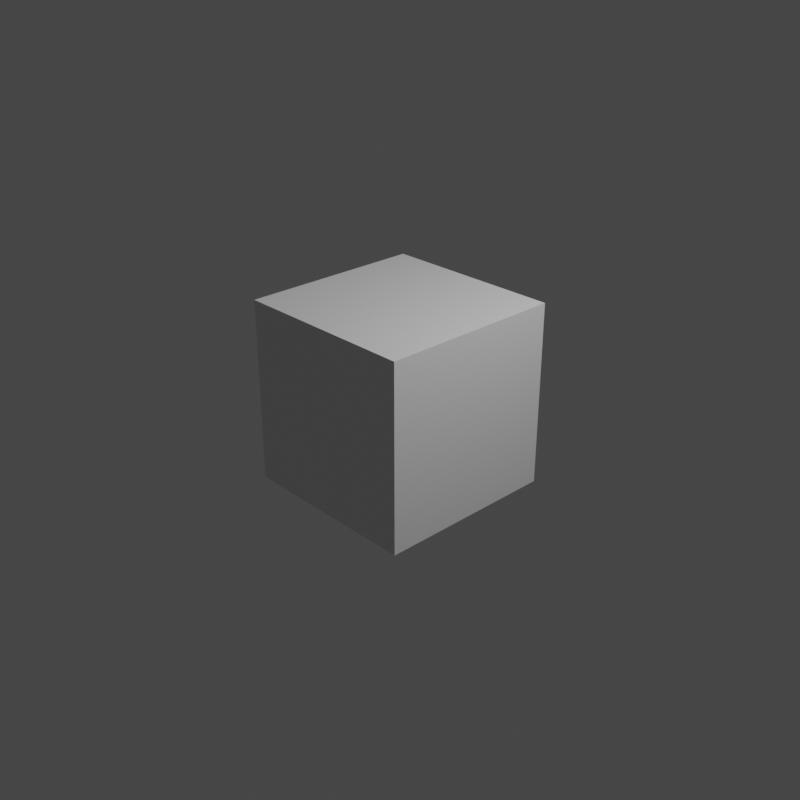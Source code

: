# Source: practice_cube.blend  (saved by Blender 2.93.21; exported with 4.5.12 LTS)
import bpy
from mathutils import Matrix  # noqa: F401  (used for matrix-valued properties, if any)

bpy.ops.wm.read_factory_settings(use_empty=True)
scene = bpy.context.scene
scene.name = 'Scene'

# ---- collections
col_collection = bpy.data.collections.new('Collection'); scene.collection.children.link(col_collection)

# ---- materials (node trees are filled in below, after node groups)
mat_material = bpy.data.materials.new('Material')
mat_material.alpha_threshold = 0.0
mat_material.use_transparent_shadow = False
mat_material.line_color = (0.0, 0.0, 0.0, 1.0)

# ---- material node trees
mat_material.use_nodes = True; mat_material.node_tree.nodes.clear()
_N = mat_material.node_tree.nodes; _L = mat_material.node_tree.links
n0 = _N.new('ShaderNodeOutputMaterial'); n0.name = 'Material Output'; n0.location = (300, 300)
n1 = _N.new('ShaderNodeBsdfPrincipled'); n1.name = 'Principled BSDF'; n1.location = (10, 300)
n1.distribution = 'GGX'
n1.subsurface_method = 'BURLEY'
n1.inputs[2].default_value = 0.4
n1.inputs[3].default_value = 1.45
n1.inputs[27].default_value = (0.0, 0.0, 0.0, 1.0)
n1.inputs[28].default_value = 1.0
_L.new(n1.outputs[0], n0.inputs[0])
n0.is_active_output = True

# ---- world
world_world = bpy.data.worlds.new('World'); scene.world = world_world
world_world.use_nodes = True; world_world.node_tree.nodes.clear()
_N = world_world.node_tree.nodes; _L = world_world.node_tree.links
n0 = _N.new('ShaderNodeOutputWorld'); n0.name = 'World Output'; n0.location = (300, 300)
n1 = _N.new('ShaderNodeBackground'); n1.name = 'Background'; n1.location = (10, 300)
n1.inputs[0].default_value = (0.05088, 0.05088, 0.05088, 1.0)
_L.new(n1.outputs[0], n0.inputs[0])
n0.is_active_output = True
world_world.color = (0.05088, 0.05088, 0.05088)
world_world.use_sun_shadow = False
world_world.sun_shadow_jitter_overblur = 0.0

# ---- cameras
cam_camera = bpy.data.cameras.new('Camera')
cam_camera.clip_end = 100.0
cam_camera.ortho_scale = 7.314

# ---- lights
light_light = bpy.data.lights.new('Light', 'POINT')
light_light.transmission_factor = 0.0
light_light.energy = 1000.0
light_light.shadow_soft_size = 0.1
light_light.shadow_maximum_resolution = 0.006
light_light.use_absolute_resolution = True

# ---- meshes
me_cube = bpy.data.meshes.new('Cube')
me_cube.from_pydata([(1.0, 1.0, 1.0), (1.0, 1.0, -1.0), (1.0, -1.0, 1.0), (1.0, -1.0, -1.0), (-1.0, 1.0, 1.0), (-1.0, 1.0, -1.0), (-1.0, -1.0, 1.0), (-1.0, -1.0, -1.0)], [], [(0, 4, 6, 2), (3, 2, 6, 7), (7, 6, 4, 5), (5, 1, 3, 7), (1, 0, 2, 3), (5, 4, 0, 1)])
_uv = me_cube.uv_layers.new(name='UVMap')
_uv.uv.foreach_set('vector', [0.625, 0.5, 0.875, 0.5, 0.875, 0.75, 0.625, 0.75, 0.375, 0.75, 0.625, 0.75, 0.625, 1.0, 0.375, 1.0, 0.375, 0.0, 0.625, 0.0, 0.625, 0.25, 0.375, 0.25, 0.125, 0.5, 0.375, 0.5, 0.375, 0.75, 0.125, 0.75, 0.375, 0.5, 0.625, 0.5, 0.625, 0.75, 0.375, 0.75, 0.375, 0.25, 0.625, 0.25, 0.625, 0.5, 0.375, 0.5])
me_cube.materials.append(mat_material)
me_cube.use_remesh_preserve_volume = False
me_cube.use_remesh_preserve_attributes = False
me_cube.use_mirror_vertex_groups = False
me_cube.update()

# ---- objects
ob_cube = bpy.data.objects.new('Cube', me_cube)
ob_light = bpy.data.objects.new('Light', light_light)
ob_camera = bpy.data.objects.new('Camera', cam_camera)

# ---- transforms, parenting, visibility, modifiers, constraints
ob_cube.location = (0.0, 0.0, 0.0)
ob_cube.rotation_euler = (0.0, -0.0, 6.283)
ob_cube.lock_rotations_4d = False
ob_cube.empty_display_type = 'ARROWS'
ob_cube.lineart.crease_threshold = 0.0
ob_light.location = (4.076, 1.005, 5.904)
ob_light.rotation_euler = (0.6503, 0.05522, 1.866)
ob_light.lock_rotations_4d = False
ob_light.empty_display_type = 'ARROWS'
ob_light.color = (0.0, 0.0, 0.0, 0.0)
ob_light.lineart.crease_threshold = 0.0
ob_camera.location = (7.359, -6.926, 4.958)
ob_camera.rotation_euler = (1.109, 0.0, 0.8149)
ob_camera.lock_rotations_4d = False
ob_camera.empty_display_type = 'ARROWS'
ob_camera.color = (0.0, 0.0, 0.0, 0.0)
ob_camera.display_type = 'WIRE'
ob_camera.lineart.crease_threshold = 0.0

# ---- collection membership
col_collection.objects.link(ob_cube)
col_collection.objects.link(ob_light)
col_collection.objects.link(ob_camera)

# ---- scene / render settings (as saved in the file)
scene.camera = ob_camera
scene.frame_start = 1; scene.frame_end = 21; scene.frame_set(20)
scene.render.engine = 'BLENDER_EEVEE_NEXT'
scene.render.image_settings.compression = 0
scene.render.resolution_x = 256
scene.render.resolution_y = 256
scene.render.film_transparent = True
scene.cycles.use_denoising = False
scene.cycles.samples = 128
scene.cycles.sampling_pattern = 'TABULATED_SOBOL'
scene.cycles.use_adaptive_sampling = False
scene.cycles.use_light_tree = False
scene.view_settings.view_transform = 'Filmic'
bpy.context.view_layer.update()
